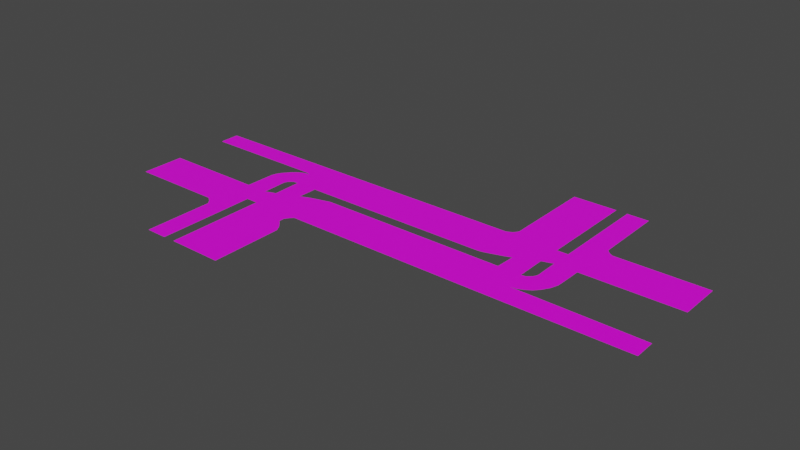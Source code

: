 # Source: untitled.blend  (saved by Blender 2.90.8; exported with 4.5.12 LTS)
import bpy
from mathutils import Matrix  # noqa: F401  (used for matrix-valued properties, if any)

bpy.ops.wm.read_factory_settings(use_empty=True)
scene = bpy.context.scene
scene.name = 'Scene'

# ---- collections
col_collection = bpy.data.collections.new('Collection'); scene.collection.children.link(col_collection)

# ---- images (referenced by path relative to the original .blend; pixels are not part of the script)
import os
ASSET_DIR = os.environ.get("B2B_ASSET_DIR", "")  # directory of the original .blend (textures are referenced by path, not embedded)
HERE = os.path.dirname(os.path.abspath(__file__))  # packed textures are extracted next to this script under _unpacked/

def load_image(name, relpath, width, height, colorspace="sRGB"):
    """Load a texture the original file referenced (path relative to the .blend, or extracted next to this script)."""
    p = next((c for c in (os.path.join(HERE, relpath), os.path.join(ASSET_DIR, relpath)) if relpath and os.path.exists(c)), "")
    if p:
        img = bpy.data.images.load(p, check_existing=True)
        img.name = name
    else:  # same state as the original file: an image datablock whose file is absent (Cycles renders it pink)
        img = bpy.data.images.new(name, width, height)
        img.source = "FILE"
        img.filepath = "//" + (relpath or name)
    img.colorspace_settings.name = colorspace
    return img
img_kruispunt_sketch_v2_id_png = load_image('kruispunt_sketch_V2-ID.png', 'kruispunt_sketch_V2-ID.png', 1024, 1024, 'sRGB')

# ---- materials (node trees are filled in below, after node groups)
mat_material_001 = bpy.data.materials.new('Material.001')
mat_material_001.use_transparent_shadow = False
mat_material_002 = bpy.data.materials.new('Material.002')
mat_material_002.use_transparent_shadow = False

# ---- material node trees
mat_material_001.use_nodes = True; mat_material_001.node_tree.nodes.clear()
_N = mat_material_001.node_tree.nodes; _L = mat_material_001.node_tree.links
n0 = _N.new('ShaderNodeBsdfPrincipled'); n0.name = 'Principled BSDF'; n0.location = (10, 300)
n0.distribution = 'GGX'
n0.subsurface_method = 'BURLEY'
n0.inputs[3].default_value = 1.45
n0.inputs[27].default_value = (0.0, 0.0, 0.0, 1.0)
n0.inputs[28].default_value = 1.0
n1 = _N.new('ShaderNodeOutputMaterial'); n1.name = 'Material Output'; n1.location = (300, 300)
n2 = _N.new('ShaderNodeTexImage'); n2.name = 'Image Texture'; n2.location = (-280, 280)
n2.image = img_kruispunt_sketch_v2_id_png
_L.new(n0.outputs[0], n1.inputs[0])
_L.new(n2.outputs[0], n0.inputs[0])
n1.is_active_output = True
mat_material_002.use_nodes = True; mat_material_002.node_tree.nodes.clear()
_N = mat_material_002.node_tree.nodes; _L = mat_material_002.node_tree.links
n0 = _N.new('ShaderNodeBsdfPrincipled'); n0.name = 'Principled BSDF'; n0.location = (10, 300)
n0.distribution = 'GGX'
n0.subsurface_method = 'BURLEY'
n0.inputs[3].default_value = 1.45
n0.inputs[27].default_value = (0.0, 0.0, 0.0, 1.0)
n0.inputs[28].default_value = 1.0
n1 = _N.new('ShaderNodeOutputMaterial'); n1.name = 'Material Output'; n1.location = (300, 300)
_L.new(n0.outputs[0], n1.inputs[0])
n1.is_active_output = True

# ---- world
world_world = bpy.data.worlds.new('World'); scene.world = world_world
world_world.use_nodes = True; world_world.node_tree.nodes.clear()
_N = world_world.node_tree.nodes; _L = world_world.node_tree.links
n0 = _N.new('ShaderNodeOutputWorld'); n0.name = 'World Output'; n0.location = (300, 300)
n1 = _N.new('ShaderNodeBackground'); n1.name = 'Background'; n1.location = (10, 300)
n1.inputs[0].default_value = (0.05088, 0.05088, 0.05088, 1.0)
_L.new(n1.outputs[0], n0.inputs[0])
n0.is_active_output = True
world_world.color = (0.05088, 0.05088, 0.05088)
world_world.use_sun_shadow = False
world_world.sun_shadow_jitter_overblur = 0.0

# ---- meshes
me_plane = bpy.data.meshes.new('Plane')
me_plane.from_pydata([(-2.502, -0.2647, 0.0), (-1.344, -0.2647, 0.0), (-2.502, -0.6756, 0.0), (-1.635, -0.6734, 0.0), (-1.354, -0.4701, 0.0), (-1.352, -0.6969, 0.0), (-1.586, -0.7081, 0.0), (-1.35, -1.405, 0.0), (-1.552, -1.404, 0.0), (-1.553, -0.7782, 0.0), (-1.552, -0.7535, 0.0), (-1.161, -0.2006, 0.0), (-0.9372, -0.1003, 0.0), (-0.751, -0.05045, 0.0), (1.039, -0.05, 0.0), (1.036, -0.4724, 0.0), (-0.7752, -0.4717, 0.0), (-1.241, -0.4709, 0.0), (-0.8022, -0.498, 0.0), (-0.8312, -0.5413, 0.0), (-0.726, -1.406, 0.0), (-1.239, -1.402, 0.0), (-0.8309, -0.5953, 0.0), (-0.8005, -0.6228, 0.0), (-0.7549, -0.6749, 0.0), (-0.7282, -0.727, 0.0), (1.566, 0.07062, 0.0), (1.564, -0.0008496, 0.0), (1.541, -0.07389, 0.0), (1.499, -0.1422, 0.0), (1.455, -0.1901, 0.0), (1.404, -0.2222, 0.0), (1.352, -0.2464, 0.0), (1.293, -0.2565, 0.0), (2.498, -0.2649, 0.0), (2.5, -0.4671, 0.0), (1.046, 0.1373, 0.0), (1.253, 0.4632, 0.0), (1.252, 0.2317, 0.0), (1.256, -0.05337, 0.0), (1.298, -0.04398, 0.0), (1.319, -0.02672, 0.0), (1.338, -0.009455, 0.0), (1.35, 0.009382, 0.0), (1.359, 0.03452, 0.0), (1.358, 0.06752, 0.0), (1.359, 1.404, 0.0), (1.565, 1.404, 0.0), (1.569, 0.7312, 0.0), (1.588, 0.7053, 0.0), (1.614, 0.6845, 0.0), (1.641, 0.6704, 0.0), (2.5, 0.6733, 0.0), (2.498, 0.2682, 0.0), (1.568, 0.2632, 0.0), (1.356, 0.2636, 0.0), (1.359, 0.4637, 0.0), (1.252, 1.407, 0.0), (0.8317, 1.405, 0.0), (0.8344, 0.5446, 0.0), (0.8252, 0.5275, 0.0), (0.8134, 0.5105, 0.0), (0.8003, 0.4973, 0.0), (0.7806, 0.4868, 0.0), (0.7622, 0.4777, 0.0), (0.7438, 0.4711, 0.0), (0.991, 0.1163, 0.0), (0.9346, 0.09794, 0.0), (0.8664, 0.07695, 0.0), (0.8126, 0.06121, 0.0), (0.768, 0.05333, 0.0), (-2.498, 0.4598, 0.0), (-2.498, 0.2648, 0.0), (-1.349, 0.2671, 0.0), (-1.33, 0.2634, 0.0), (-1.312, 0.257, 0.0), (-1.301, 0.2498, 0.0), (-1.331, 0.2488, 0.0), (-1.352, 0.2443, 0.0), (-1.372, 0.2352, 0.0), (-1.392, 0.2261, 0.0), (-1.412, 0.2133, 0.0), (-1.425, 0.2042, 0.0), (-1.443, 0.1887, 0.0), (-1.462, 0.1705, 0.0), (-1.478, 0.1523, 0.0), (-1.495, 0.1322, 0.0), (-1.511, 0.1149, 0.0), (-1.521, 0.09577, 0.0), (-1.533, 0.07482, 0.0), (-1.543, 0.05295, 0.0), (-1.547, 0.03564, 0.0), (-1.552, 0.01559, 0.0), (-1.556, -0.2647, 0.0), (-1.347, -0.02327, 0.0), (-1.341, -0.00359, 0.0), (-1.33, 0.01347, 0.0), (-1.313, 0.02921, 0.0), (-1.294, 0.04102, 0.0), (-1.276, 0.04627, 0.0), (-1.246, 0.04758, 0.0), (-1.243, -0.23, 0.0), (-1.035, -0.14, 0.0), (-1.033, 0.04763, 0.0)], [], [(2, 3, 6, 10, 9, 8, 7, 5, 4, 17, 21, 20, 25, 24, 23, 22, 19, 18, 16, 15, 35, 34, 33, 32, 31, 30, 29, 28, 27, 26, 54, 53, 52, 51, 50, 49, 48, 47, 46, 56, 55, 45, 44, 43, 42, 41, 40, 39, 38, 37, 36, 14, 13, 12, 102, 11, 101, 1, 93, 0), (37, 38, 55, 56), (57, 58, 59, 37), (59, 60, 37), (61, 37, 60), (62, 37, 61), (63, 37, 62), (64, 37, 63), (65, 37, 64), (37, 65, 36), (66, 36, 65), (67, 66, 65), (68, 67, 65), (69, 68, 65), (70, 69, 65), (71, 72, 65), (72, 73, 65), (74, 65, 73), (75, 65, 74), (76, 65, 75), (65, 76, 70), (103, 70, 76), (100, 103, 76), (101, 103, 100), (11, 103, 101), (102, 103, 11), (100, 76, 99), (76, 77, 99), (99, 77, 98), (77, 78, 98), (79, 98, 78), (98, 79, 97), (79, 80, 97), (81, 97, 80), (82, 97, 81), (83, 97, 82), (84, 97, 83), (97, 84, 96), (84, 85, 96), (86, 96, 85), (87, 96, 86), (88, 96, 87), (89, 96, 88), (96, 89, 95), (89, 90, 95), (91, 95, 90), (92, 95, 91), (95, 92, 94), (92, 93, 94), (1, 94, 93)])
_uv = me_plane.uv_layers.new(name='UVMap')
_uv.uv.foreach_set('vector', [0.0005328, 0.2625, 0.1745, 0.26, 0.1823, 0.2496, 0.1877, 0.2363, 0.1875, 0.2291, 0.1865, -0.0002878, 0.2283, -0.001536, 0.2292, 0.253, 0.23, 0.3322, 0.2505, 0.3319, 0.2511, 0.001691, 0.3549, 0.0002248, 0.3539, 0.2446, 0.3478, 0.2644, 0.3407, 0.2795, 0.3338, 0.2904, 0.3346, 0.308, 0.3402, 0.3205, 0.3457, 0.3302, 0.636, 0.3322, 1.001, 0.3334, 0.9999, 0.4062, 0.7627, 0.4064, 0.78, 0.4175, 0.7919, 0.4325, 0.8003, 0.4491, 0.8062, 0.4663, 0.8102, 0.4801, 0.8131, 0.4944, 0.8139, 0.524, 0.814, 0.5934, 1.001, 0.5959, 0.9997, 0.7408, 0.8278, 0.7416, 0.8226, 0.746, 0.8176, 0.7538, 0.8142, 0.7612, 0.814, 1.001, 0.774, 1.002, 0.7717, 0.6645, 0.771, 0.5928, 0.7707, 0.5237, 0.7707, 0.5123, 0.7702, 0.5048, 0.7678, 0.4972, 0.7642, 0.4898, 0.7588, 0.484, 0.7516, 0.4833, 0.7511, 0.5828, 0.7511, 0.6645, 0.709, 0.55, 0.7093, 0.4831, 0.3435, 0.4802, 0.3101, 0.4632, 0.2931, 0.4509, 0.2716, 0.4327, 0.2502, 0.4176, 0.2298, 0.4073, 0.1888, 0.408, 0.0009688, 0.4056, 0.7511, 0.6645, 0.7511, 0.5828, 0.771, 0.5928, 0.7717, 0.6645, 0.7524, 1.001, 0.668, 1.001, 0.6659, 0.6906, 0.7511, 0.6645, 0.6659, 0.6906, 0.6646, 0.6853, 0.7511, 0.6645, 0.6629, 0.68, 0.7511, 0.6645, 0.6646, 0.6853, 0.6609, 0.6757, 0.7511, 0.6645, 0.6629, 0.68, 0.6577, 0.6722, 0.7511, 0.6645, 0.6609, 0.6757, 0.6548, 0.669, 0.7511, 0.6645, 0.6577, 0.6722, 0.6511, 0.666, 0.7511, 0.6645, 0.6548, 0.669, 0.7511, 0.6645, 0.6511, 0.666, 0.709, 0.55, 0.7, 0.5424, 0.709, 0.55, 0.6511, 0.666, 0.6901, 0.5358, 0.7, 0.5424, 0.6511, 0.666, 0.6795, 0.5279, 0.6901, 0.5358, 0.6511, 0.666, 0.6706, 0.522, 0.6795, 0.5279, 0.6511, 0.666, 0.6632, 0.5186, 0.6706, 0.522, 0.6511, 0.666, -0.0003694, 0.6648, -0.0004797, 0.5939, 0.6511, 0.666, -0.0004797, 0.5939, 0.2326, 0.5935, 0.6511, 0.666, 0.2358, 0.5919, 0.6511, 0.666, 0.2326, 0.5935, 0.2367, 0.5901, 0.6511, 0.666, 0.2358, 0.5919, 0.2343, 0.5883, 0.6511, 0.666, 0.2367, 0.5901, 0.6511, 0.666, 0.2343, 0.5883, 0.6632, 0.5186, 0.2933, 0.5252, 0.6632, 0.5186, 0.2343, 0.5883, 0.25, 0.5174, 0.2933, 0.5252, 0.2343, 0.5883, 0.2502, 0.4176, 0.2933, 0.5252, 0.25, 0.5174, 0.2716, 0.4327, 0.2933, 0.5252, 0.2502, 0.4176, 0.2931, 0.4509, 0.2933, 0.5252, 0.2716, 0.4327, 0.25, 0.5174, 0.2343, 0.5883, 0.2463, 0.5174, 0.2343, 0.5883, 0.2316, 0.5869, 0.2463, 0.5174, 0.2463, 0.5174, 0.2316, 0.5869, 0.2416, 0.5156, 0.2316, 0.5869, 0.2286, 0.5847, 0.2416, 0.5156, 0.224, 0.5811, 0.2416, 0.5156, 0.2286, 0.5847, 0.2416, 0.5156, 0.224, 0.5811, 0.2379, 0.511, 0.224, 0.5811, 0.2194, 0.5768, 0.2379, 0.511, 0.2155, 0.5725, 0.2379, 0.511, 0.2194, 0.5768, 0.2114, 0.5665, 0.2379, 0.511, 0.2155, 0.5725, 0.2081, 0.5615, 0.2379, 0.511, 0.2114, 0.5665, 0.205, 0.5561, 0.2379, 0.511, 0.2081, 0.5615, 0.2379, 0.511, 0.205, 0.5561, 0.2344, 0.5063, 0.205, 0.5561, 0.2022, 0.5505, 0.2344, 0.5063, 0.1991, 0.5441, 0.2344, 0.5063, 0.2022, 0.5505, 0.1965, 0.5375, 0.2344, 0.5063, 0.1991, 0.5441, 0.1949, 0.5319, 0.2344, 0.5063, 0.1965, 0.5375, 0.193, 0.5258, 0.2344, 0.5063, 0.1949, 0.5319, 0.2344, 0.5063, 0.193, 0.5258, 0.2314, 0.4996, 0.193, 0.5258, 0.1914, 0.5194, 0.2314, 0.4996, 0.1906, 0.5144, 0.2314, 0.4996, 0.1914, 0.5194, 0.1899, 0.5086, 0.2314, 0.4996, 0.1906, 0.5144, 0.2314, 0.4996, 0.1899, 0.5086, 0.2302, 0.4923, 0.1899, 0.5086, 0.1888, 0.408, 0.2302, 0.4923, 0.2298, 0.4073, 0.2302, 0.4923, 0.1888, 0.408])
me_plane.materials.append(mat_material_001)
me_plane.materials.append(mat_material_002)
me_plane.use_remesh_fix_poles = True
me_plane.use_remesh_preserve_attributes = False
me_plane.use_mirror_vertex_groups = False
me_plane.update()

# ---- objects
ob_plane = bpy.data.objects.new('Plane', me_plane)

# ---- transforms, parenting, visibility, modifiers, constraints
ob_plane.location = (0.0, 0.0, 0.0)
ob_plane.lineart.crease_threshold = 0.0

# ---- collection membership
col_collection.objects.link(ob_plane)

# ---- scene / render settings (as saved in the file)
scene.frame_start = 1; scene.frame_end = 250; scene.frame_set(1)
scene.render.engine = 'BLENDER_EEVEE_NEXT'
scene.cycles.use_denoising = False
scene.cycles.samples = 128
scene.cycles.sampling_pattern = 'TABULATED_SOBOL'
scene.cycles.use_adaptive_sampling = False
scene.cycles.use_light_tree = False
scene.view_settings.view_transform = 'Filmic'
bpy.context.view_layer.update()

# ---- added for rendering (the .blend has no active camera and no usable light): camera, sun
cam_auto = bpy.data.cameras.new('AutoCamera')
cam_auto.lens = 50.0
cam_auto.sensor_width = 36.0
cam_auto.clip_end = 1000.0
ob_auto_camera = bpy.data.objects.new('AutoCamera', cam_auto)
scene.collection.objects.link(ob_auto_camera)
ob_auto_camera.location = (5.30916, -6.37167, 4.24784)
ob_auto_camera.rotation_euler = (1.09748, -7.21219e-08, 0.694738)
scene.camera = ob_auto_camera
light_auto_sun = bpy.data.lights.new('AutoSun', 'SUN')
light_auto_sun.energy = 3.0
light_auto_sun.angle = 0.0523599
ob_auto_sun = bpy.data.objects.new('AutoSun', light_auto_sun)
scene.collection.objects.link(ob_auto_sun)
ob_auto_sun.rotation_euler = (0.872665, 0.174533, 0.523599)
bpy.context.view_layer.update()
